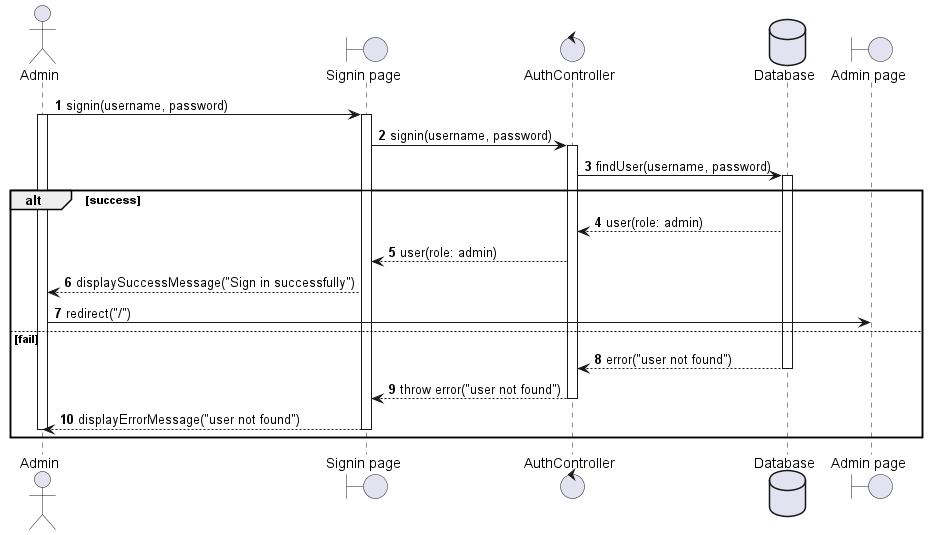

The diagram above was rendered by PlantUML. Its source (embedded in the PNG):
@startuml Signin
autonumber
actor Admin
boundary "Signin page" as SigP
control AuthController as Auth
database Database as DB
boundary "Admin page" as AdP
Admin -> SigP++ : signin(username, password)
Admin++
SigP -> Auth++ : signin(username, password)
Auth -> DB++ : findUser(username, password)
alt success
    DB --> Auth : user(role: admin)
    Auth --> SigP: user(role: admin)
    SigP --> Admin : displaySuccessMessage("Sign in successfully")
    Admin -> AdP : redirect("/")
else fail
    DB --> Auth-- : error("user not found")
    Auth --> SigP-- : throw error("user not found")
    SigP --> Admin-- : displayErrorMessage("user not found")
    Admin--
end
@enduml